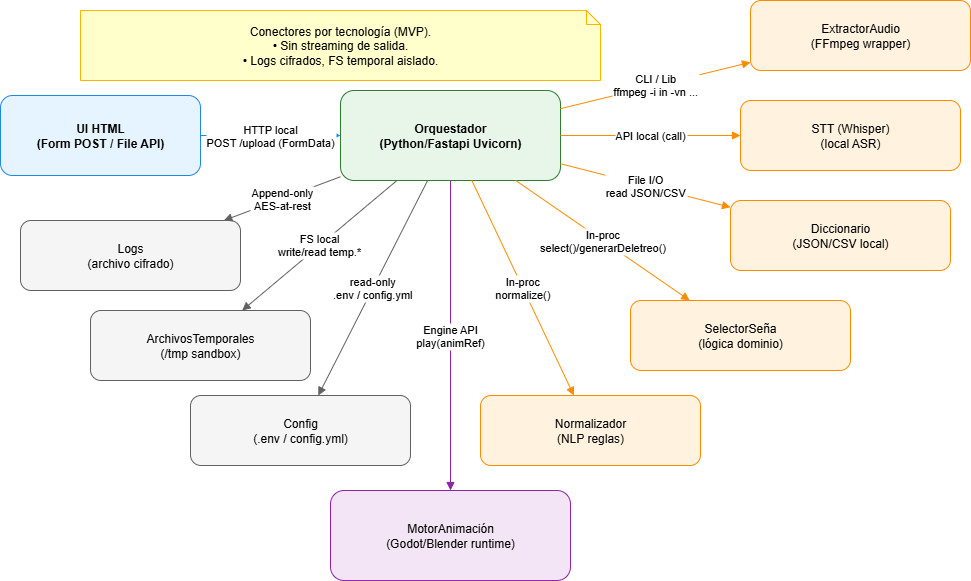

The diagram above was exported from draw.io. Its source (the exported page's mxGraphModel, read from the mxfile embedded in the PNG):
<mxGraphModel dx="2381" dy="527" grid="1" gridSize="10" guides="1" tooltips="1" connect="1" arrows="1" fold="1" page="1" pageScale="1" pageWidth="1100" pageHeight="850" background="#ffffff" math="0" shadow="0">
  <root>
    <mxCell id="0" />
    <mxCell id="1" parent="0" />
    <mxCell id="UI2" value="UI HTML&#10;(Form POST / File API)" style="rounded=1;whiteSpace=wrap;html=1;fillColor=#E6F4FF;strokeColor=#1E88E5;fontStyle=1" parent="1" vertex="1">
      <mxGeometry x="-20" y="125" width="200" height="80" as="geometry" />
    </mxCell>
    <mxCell id="ORQ2" value="Orquestador&lt;br&gt;(Python/Fastapi Uvicorn)" style="rounded=1;whiteSpace=wrap;html=1;fillColor=#E8F5E9;strokeColor=#2E7D32;fontStyle=1" parent="1" vertex="1">
      <mxGeometry x="320" y="120" width="220" height="90" as="geometry" />
    </mxCell>
    <mxCell id="EXT2" value="ExtractorAudio&#10;(FFmpeg wrapper)" style="rounded=1;whiteSpace=wrap;html=1;fillColor=#FFF3E0;strokeColor=#FB8C00" parent="1" vertex="1">
      <mxGeometry x="730" y="30" width="220" height="70" as="geometry" />
    </mxCell>
    <mxCell id="STT2" value="STT (Whisper)&#10;(local ASR)" style="rounded=1;whiteSpace=wrap;html=1;fillColor=#FFF3E0;strokeColor=#FB8C00" parent="1" vertex="1">
      <mxGeometry x="720" y="130" width="220" height="70" as="geometry" />
    </mxCell>
    <mxCell id="NORM2" value="Normalizador&#10;(NLP reglas)" style="rounded=1;whiteSpace=wrap;html=1;fillColor=#FFF3E0;strokeColor=#FB8C00" parent="1" vertex="1">
      <mxGeometry x="460" y="425" width="220" height="70" as="geometry" />
    </mxCell>
    <mxCell id="DICC2" value="Diccionario&#10;(JSON/CSV local)" style="rounded=1;whiteSpace=wrap;html=1;fillColor=#FFF3E0;strokeColor=#FB8C00" parent="1" vertex="1">
      <mxGeometry x="710" y="230" width="220" height="70" as="geometry" />
    </mxCell>
    <mxCell id="SEL2" value="SelectorSeña&#10;(lógica dominio)" style="rounded=1;whiteSpace=wrap;html=1;fillColor=#FFF3E0;strokeColor=#FB8C00" parent="1" vertex="1">
      <mxGeometry x="610" y="330" width="220" height="70" as="geometry" />
    </mxCell>
    <mxCell id="ANIM2" value="MotorAnimación&#10;(Godot/Blender runtime)" style="rounded=1;whiteSpace=wrap;html=1;fillColor=#F3E5F5;strokeColor=#8E24AA" parent="1" vertex="1">
      <mxGeometry x="310" y="520" width="240" height="90" as="geometry" />
    </mxCell>
    <mxCell id="LOGS2" value="Logs&#10;(archivo cifrado)" style="rounded=1;whiteSpace=wrap;html=1;fillColor=#F5F5F5;strokeColor=#616161" parent="1" vertex="1">
      <mxGeometry y="250" width="220" height="70" as="geometry" />
    </mxCell>
    <mxCell id="TMP2" value="ArchivosTemporales&#10;(/tmp sandbox)" style="rounded=1;whiteSpace=wrap;html=1;fillColor=#F5F5F5;strokeColor=#616161" parent="1" vertex="1">
      <mxGeometry x="70" y="340" width="220" height="70" as="geometry" />
    </mxCell>
    <mxCell id="CONF2" value="Config&#10;(.env / config.yml)" style="rounded=1;whiteSpace=wrap;html=1;fillColor=#F5F5F5;strokeColor=#616161" parent="1" vertex="1">
      <mxGeometry x="170" y="425" width="220" height="70" as="geometry" />
    </mxCell>
    <mxCell id="k1" value="HTTP local&#10;POST /upload (FormData)" style="endArrow=block;endFill=1;strokeColor=#1E88E5;labelBackgroundColor=#ffffff" parent="1" source="UI2" target="ORQ2" edge="1">
      <mxGeometry relative="1" as="geometry" />
    </mxCell>
    <mxCell id="k2" value="CLI / Lib&#10;ffmpeg -i in -vn ..." style="endArrow=block;endFill=1;strokeColor=#FB8C00;labelBackgroundColor=#ffffff" parent="1" source="ORQ2" target="EXT2" edge="1">
      <mxGeometry relative="1" as="geometry" />
    </mxCell>
    <mxCell id="k3" value="API local (call)" style="endArrow=block;endFill=1;strokeColor=#FB8C00;labelBackgroundColor=#ffffff" parent="1" source="ORQ2" target="STT2" edge="1">
      <mxGeometry relative="1" as="geometry" />
    </mxCell>
    <mxCell id="k4" value="In-proc&#10;normalize()" style="endArrow=block;endFill=1;strokeColor=#FB8C00;labelBackgroundColor=#ffffff" parent="1" source="ORQ2" target="NORM2" edge="1">
      <mxGeometry relative="1" as="geometry" />
    </mxCell>
    <mxCell id="k5" value="File I/O&#10;read JSON/CSV" style="endArrow=block;endFill=1;strokeColor=#FB8C00;labelBackgroundColor=#ffffff" parent="1" source="ORQ2" target="DICC2" edge="1">
      <mxGeometry relative="1" as="geometry" />
    </mxCell>
    <mxCell id="k6" value="In-proc&#10;select()/generarDeletreo()" style="endArrow=block;endFill=1;strokeColor=#FB8C00;labelBackgroundColor=#ffffff" parent="1" source="ORQ2" target="SEL2" edge="1">
      <mxGeometry relative="1" as="geometry" />
    </mxCell>
    <mxCell id="k7" value="Engine API&#10;play(animRef)" style="endArrow=block;endFill=1;strokeColor=#8E24AA;labelBackgroundColor=#ffffff" parent="1" source="ORQ2" target="ANIM2" edge="1">
      <mxGeometry relative="1" as="geometry" />
    </mxCell>
    <mxCell id="k8" value="Append-only&#10;AES-at-rest" style="endArrow=block;endFill=1;strokeColor=#616161;labelBackgroundColor=#ffffff" parent="1" source="ORQ2" target="LOGS2" edge="1">
      <mxGeometry relative="1" as="geometry" />
    </mxCell>
    <mxCell id="k9" value="FS local&#10;write/read temp.*" style="endArrow=block;endFill=1;strokeColor=#616161;labelBackgroundColor=#ffffff" parent="1" source="ORQ2" target="TMP2" edge="1">
      <mxGeometry relative="1" as="geometry" />
    </mxCell>
    <mxCell id="k10" value="read-only&#10;.env / config.yml" style="endArrow=block;endFill=1;strokeColor=#616161;labelBackgroundColor=#ffffff" parent="1" source="ORQ2" target="CONF2" edge="1">
      <mxGeometry relative="1" as="geometry" />
    </mxCell>
    <mxCell id="n2" value="Conectores por tecnología (MVP).&lt;br&gt;• Sin streaming de salida.&lt;br&gt;• Logs cifrados, FS temporal aislado." style="shape=note;whiteSpace=wrap;html=1;size=14;fillColor=#FFFFCC;strokeColor=#FFB300" parent="1" vertex="1">
      <mxGeometry x="60" y="40" width="520" height="70" as="geometry" />
    </mxCell>
  </root>
</mxGraphModel>